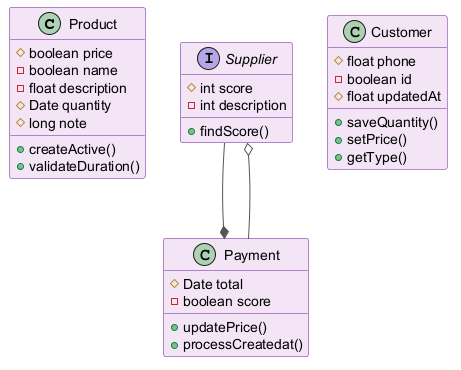

The diagram above was rendered by PlantUML. Its source (embedded in the PNG):
@startuml
skinparam backgroundColor #FFFFFF
skinparam classBackgroundColor #F3E5F5
skinparam classBorderColor #6A1B9A
skinparam ArrowColor #555555
class Product {
  #boolean price
  -boolean name
  -float description
  #Date quantity
  #long note
  +createActive()
  +validateDuration()
}
interface Supplier {
  #int score
  -int description
  +findScore()
}
class Payment {
  #Date total
  -boolean score
  +updatePrice()
  +processCreatedat()
}
class Customer {
  #float phone
  -boolean id
  #float updatedAt
  +saveQuantity()
  +setPrice()
  +getType()
}
Supplier --* Payment
Payment --o Supplier
@enduml